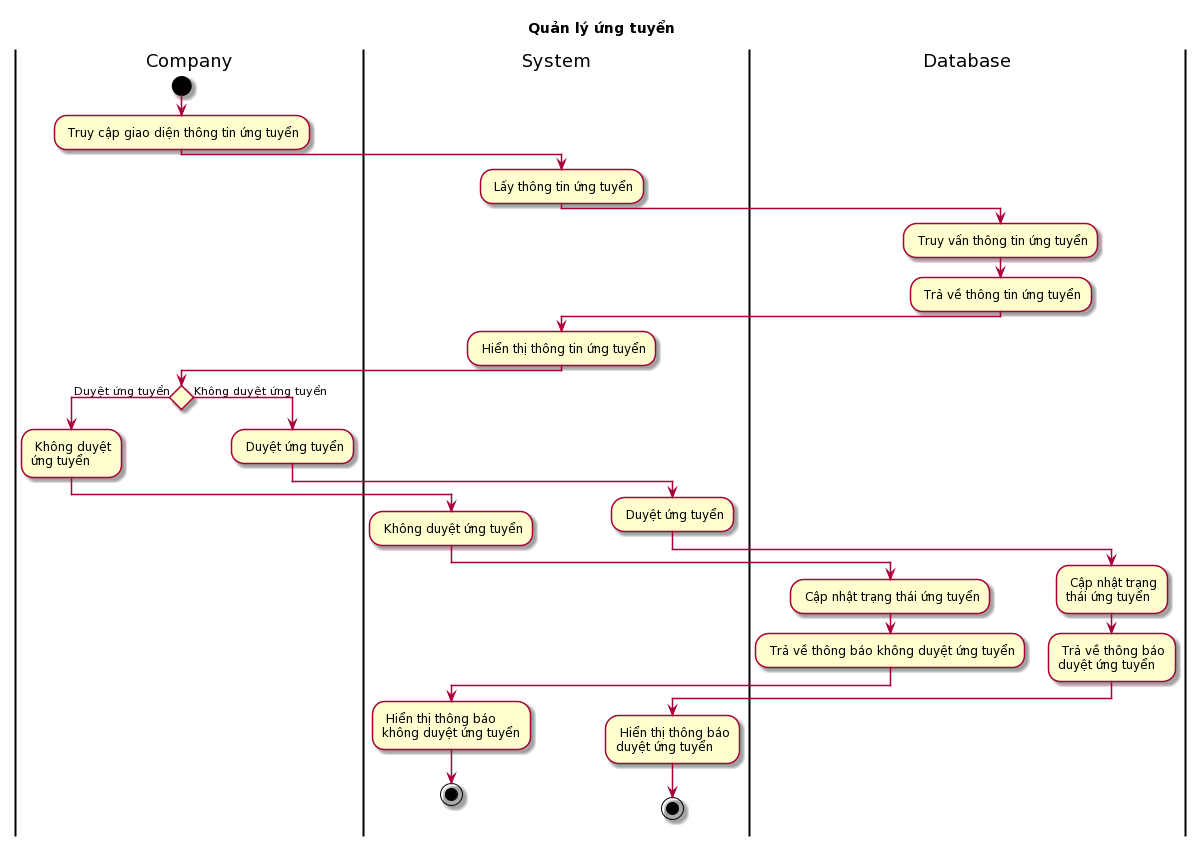

The diagram above was rendered by PlantUML. Its source (embedded in the PNG):
@startuml
skin rose
title Quản lý ứng tuyển

|Company|
start
: Truy cập giao diện thông tin ứng tuyển;
|System|
: Lấy thông tin ứng tuyển;
|Database|
: Truy vấn thông tin ứng tuyển;
: Trả về thông tin ứng tuyển;
|System|
: Hiển thị thông tin ứng tuyển;
|Company|
if () then (Duyệt ứng tuyển)
: Không duyệt\nứng tuyển;
|System|
: Không duyệt ứng tuyển;
|Database|
: Cập nhật trạng thái ứng tuyển;
: Trả về thông báo không duyệt ứng tuyển;
|System|
: Hiển thị thông báo\nkhông duyệt ứng tuyển;
stop
else (Không duyệt ứng tuyển)
|Company|
: Duyệt ứng tuyển;
|System|
: Duyệt ứng tuyển;
|Database|
: Cập nhật trạng\nthái ứng tuyển;
: Trả về thông báo\nduyệt ứng tuyển;
|System|
: Hiển thị thông báo\nduyệt ứng tuyển;
stop
@enduml